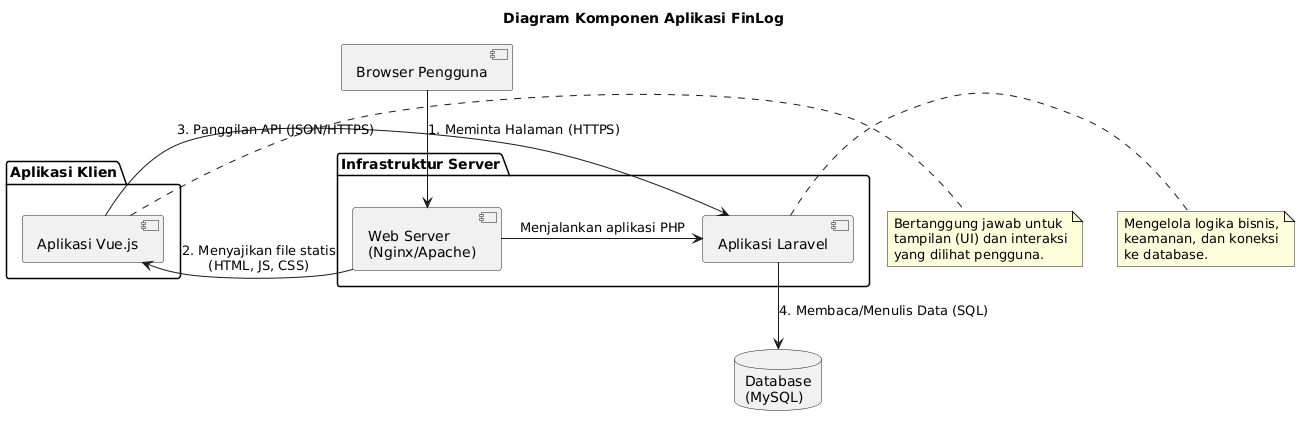

The diagram above was rendered by PlantUML. Its source (embedded in the PNG):
@startuml
' Judul Diagram
title Diagram Komponen Aplikasi FinLog

' Definisi Komponen
[Browser Pengguna] as Browser
database "Database\n(MySQL)" as DB

package "Infrastruktur Server" {
  [Aplikasi Laravel] as Backend
  [Web Server\n(Nginx/Apache)] as WebServer
}

package "Aplikasi Klien" {
  [Aplikasi Vue.js] as Frontend
}

' Relasi dan Alur Komunikasi
Browser -down-> WebServer : "1. Meminta Halaman (HTTPS)"
WebServer -down-> Frontend : "2. Menyajikan file statis\n(HTML, JS, CSS)"

' Frontend (yang berjalan di Browser) berkomunikasi dengan Backend
Frontend -right-> Backend : "3. Panggilan API (JSON/HTTPS)"

' Backend berkomunikasi dengan Database
Backend -down-> DB : "4. Membaca/Menulis Data (SQL)"

' Hubungan internal di server
WebServer -> Backend : "Menjalankan aplikasi PHP"

note right of Frontend
  Bertanggung jawab untuk
  tampilan (UI) dan interaksi
  yang dilihat pengguna.
end note

note right of Backend
  Mengelola logika bisnis,
  keamanan, dan koneksi
  ke database.
end note
@enduml